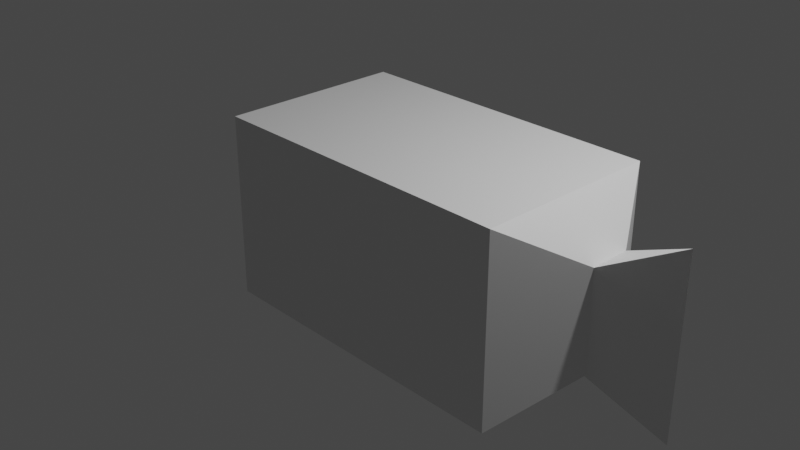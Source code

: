 # Source: improvisedWhale.blend  (saved by Blender 3.5.10; exported with 4.5.12 LTS)
import bpy
from mathutils import Matrix  # noqa: F401  (used for matrix-valued properties, if any)

bpy.ops.wm.read_factory_settings(use_empty=True)
scene = bpy.context.scene
scene.name = 'Scene'

# ---- collections
col_collection = bpy.data.collections.new('Collection'); scene.collection.children.link(col_collection)

# ---- materials (node trees are filled in below, after node groups)
mat_material = bpy.data.materials.new('Material')
mat_material.alpha_threshold = 0.0
mat_material.use_transparent_shadow = False
mat_material.roughness = 0.5
mat_material.line_color = (0.0, 0.0, 0.0, 1.0)

# ---- material node trees
mat_material.use_nodes = True; mat_material.node_tree.nodes.clear()
_N = mat_material.node_tree.nodes; _L = mat_material.node_tree.links
n0 = _N.new('ShaderNodeOutputMaterial'); n0.name = 'Material Output'; n0.location = (300, 300)
n1 = _N.new('ShaderNodeBsdfPrincipled'); n1.name = 'Principled BSDF'; n1.location = (10, 300)
n1.distribution = 'GGX'
n1.subsurface_method = 'RANDOM_WALK_SKIN'
n1.inputs[3].default_value = 1.45
n1.inputs[27].default_value = (0.0, 0.0, 0.0, 1.0)
n1.inputs[28].default_value = 1.0
_L.new(n1.outputs[0], n0.inputs[0])
n0.is_active_output = True

# ---- world
world_world = bpy.data.worlds.new('World'); scene.world = world_world
world_world.use_nodes = True; world_world.node_tree.nodes.clear()
_N = world_world.node_tree.nodes; _L = world_world.node_tree.links
n0 = _N.new('ShaderNodeOutputWorld'); n0.name = 'World Output'; n0.location = (300, 300)
n1 = _N.new('ShaderNodeBackground'); n1.name = 'Background'; n1.location = (10, 300)
n1.inputs[0].default_value = (0.05088, 0.05088, 0.05088, 1.0)
_L.new(n1.outputs[0], n0.inputs[0])
n0.is_active_output = True
world_world.color = (0.05088, 0.05088, 0.05088)
world_world.use_sun_shadow = False
world_world.sun_shadow_jitter_overblur = 0.0

# ---- cameras
cam_camera = bpy.data.cameras.new('Camera')
cam_camera.clip_end = 100.0
cam_camera.ortho_scale = 7.314

# ---- lights
light_light = bpy.data.lights.new('Light', 'POINT')
light_light.transmission_factor = 0.0
light_light.energy = 1000.0
light_light.shadow_soft_size = 0.1
light_light.shadow_maximum_resolution = 0.006
light_light.use_absolute_resolution = True

# ---- meshes
me_cube = bpy.data.meshes.new('Cube')
me_cube.from_pydata([(0.1287, 1.0, -1.0), (0.1287, -1.0, 1.0), (0.1287, -1.0, -1.0), (0.1287, 1.0, 1.0), (1.353, -1.0, -1.0), (1.353, 1.0, 1.0), (1.353, 1.0, -1.0), (1.353, -1.0, 1.0), (2.115, 1.0, 1.0), (2.577, 0.2306, 0.5382), (2.577, 0.2306, -0.5382), (2.115, 1.0, -1.0), (2.577, -0.21, 0.5382), (2.115, -1.0, 1.0), (2.577, -0.21, -0.5382), (2.115, -1.0, -1.0), (-2.32, 0.0001087, 0.0001087), (-1.32, 1.0, 1.0), (-2.32, 0.0001087, -0.0001087), (-1.32, 1.0, -1.0), (-2.32, -0.0001087, 0.0001087), (-1.32, -1.0, 1.0), (-1.32, -1.0, -1.0), (-2.32, -0.0001087, -0.0001087), (3.339, 0.007001, -0.9759), (3.339, 0.007001, 0.9289)], [], [(0, 22, 19), (17, 1, 3), (13, 4, 15), (5, 13, 8), (20, 18, 23), (1, 22, 2), (7, 2, 4), (3, 7, 5), (11, 4, 6), (3, 6, 0), (6, 2, 0), (10, 8, 9), (15, 12, 13), (8, 12, 9), (11, 14, 15), (5, 11, 6), (22, 18, 19), (21, 23, 22), (19, 16, 17), (17, 20, 21), (17, 0, 19), (25, 9, 12), (24, 14, 10), (14, 25, 12), (10, 25, 24), (0, 2, 22), (17, 21, 1), (13, 7, 4), (5, 7, 13), (20, 16, 18), (1, 21, 22), (7, 1, 2), (3, 1, 7), (11, 15, 4), (3, 5, 6), (6, 4, 2), (10, 11, 8), (15, 14, 12), (8, 13, 12), (11, 10, 14), (5, 8, 11), (22, 23, 18), (21, 20, 23), (19, 18, 16), (17, 16, 20), (17, 3, 0), (14, 24, 25), (10, 9, 25)])
_uv = me_cube.uv_layers.new(name='UVMap')
_uv.uv.foreach_set('vector', [0.25, 0.5, 0.1761, 0.75, 0.1761, 0.5, 0.8239, 0.5, 0.75, 0.75, 0.75, 0.5, 0.625, 0.7736, 0.375, 0.8125, 0.375, 0.7736, 0.6875, 0.5, 0.6486, 0.75, 0.6486, 0.5, 0.5, 0.125, 0.5, 0.125, 0.5, 0.125, 0.625, 0.875, 0.375, 0.9489, 0.375, 0.875, 0.625, 0.8125, 0.375, 0.875, 0.375, 0.8125, 0.75, 0.5, 0.6875, 0.75, 0.6875, 0.5, 0.3514, 0.5, 0.3125, 0.75, 0.3125, 0.5, 0.625, 0.375, 0.375, 0.4375, 0.375, 0.375, 0.3125, 0.5, 0.25, 0.75, 0.25, 0.5, 0.4327, 0.5577, 0.625, 0.4764, 0.5673, 0.5577, 0.375, 0.7736, 0.5673, 0.6923, 0.625, 0.7736, 0.6486, 0.5, 0.5673, 0.6923, 0.5673, 0.5577, 0.3514, 0.5, 0.4327, 0.6923, 0.3514, 0.75, 0.625, 0.4375, 0.375, 0.4764, 0.375, 0.4375, 0.375, 0.0, 0.5, 0.125, 0.375, 0.25, 0.625, 0.0, 0.5, 0.125, 0.375, 0.0, 0.375, 0.3011, 0.5, 0.125, 0.625, 0.3011, 0.625, 0.25, 0.5, 0.125, 0.625, 0.0, 0.625, 0.3011, 0.375, 0.375, 0.375, 0.3011, 0.5673, 0.5577, 0.5673, 0.5577, 0.5673, 0.6923, 0.4327, 0.6923, 0.4327, 0.6923, 0.4327, 0.5577, 0.4327, 0.6923, 0.5673, 0.6923, 0.5673, 0.6923, 0.4327, 0.5577, 0.5673, 0.5577, 0.4327, 0.5577, 0.25, 0.5, 0.25, 0.75, 0.1761, 0.75, 0.8239, 0.5, 0.8239, 0.75, 0.75, 0.75, 0.625, 0.7736, 0.625, 0.8125, 0.375, 0.8125, 0.6875, 0.5, 0.6875, 0.75, 0.6486, 0.75, 0.5, 0.125, 0.5, 0.125, 0.5, 0.125, 0.625, 0.875, 0.625, 0.9489, 0.375, 0.9489, 0.625, 0.8125, 0.625, 0.875, 0.375, 0.875, 0.75, 0.5, 0.75, 0.75, 0.6875, 0.75, 0.3514, 0.5, 0.3514, 0.75, 0.3125, 0.75, 0.625, 0.375, 0.625, 0.4375, 0.375, 0.4375, 0.3125, 0.5, 0.3125, 0.75, 0.25, 0.75, 0.4327, 0.5577, 0.375, 0.4764, 0.625, 0.4764, 0.375, 0.7736, 0.4327, 0.6923, 0.5673, 0.6923, 0.6486, 0.5, 0.6486, 0.75, 0.5673, 0.6923, 0.3514, 0.5, 0.4327, 0.5577, 0.4327, 0.6923, 0.625, 0.4375, 0.625, 0.4764, 0.375, 0.4764, 0.375, 0.0, 0.5, 0.125, 0.5, 0.125, 0.625, 0.0, 0.5, 0.125, 0.5, 0.125, 0.375, 0.3011, 0.5, 0.125, 0.5, 0.125, 0.625, 0.25, 0.5, 0.125, 0.5, 0.125, 0.625, 0.3011, 0.625, 0.375, 0.375, 0.375, 0.4327, 0.6923, 0.4327, 0.6923, 0.5673, 0.6923, 0.4327, 0.5577, 0.5673, 0.5577, 0.5673, 0.5577])
me_cube.materials.append(mat_material)
me_cube.use_mirror_vertex_groups = False
me_cube.update()

# ---- objects
ob_cube = bpy.data.objects.new('Cube', me_cube)
ob_light = bpy.data.objects.new('Light', light_light)
ob_camera = bpy.data.objects.new('Camera', cam_camera)

# ---- transforms, parenting, visibility, modifiers, constraints
ob_cube.location = (0.0, 0.0, 0.0)
ob_cube.lock_rotations_4d = False
ob_cube.empty_display_type = 'ARROWS'
ob_cube.lineart.crease_threshold = 0.0
ob_light.location = (4.076, 1.005, 5.904)
ob_light.rotation_euler = (0.6503, 0.05522, 1.866)
ob_light.lock_rotations_4d = False
ob_light.empty_display_type = 'ARROWS'
ob_light.color = (0.0, 0.0, 0.0, 0.0)
ob_light.lineart.crease_threshold = 0.0
ob_camera.location = (7.359, -6.926, 4.958)
ob_camera.rotation_euler = (1.109, 0.0, 0.8149)
ob_camera.lock_rotations_4d = False
ob_camera.empty_display_type = 'ARROWS'
ob_camera.color = (0.0, 0.0, 0.0, 0.0)
ob_camera.display_type = 'WIRE'
ob_camera.lineart.crease_threshold = 0.0

# ---- collection membership
col_collection.objects.link(ob_cube)
col_collection.objects.link(ob_light)
col_collection.objects.link(ob_camera)

# ---- scene / render settings (as saved in the file)
scene.camera = ob_camera
scene.frame_start = 1; scene.frame_end = 250; scene.frame_set(1)
scene.render.engine = 'BLENDER_EEVEE_NEXT'
scene.cycles.sampling_pattern = 'TABULATED_SOBOL'
scene.view_settings.view_transform = 'Filmic'
bpy.context.view_layer.update()
